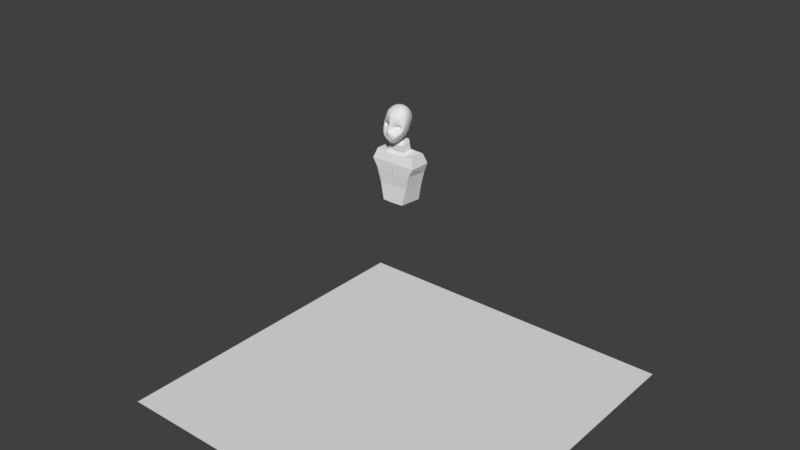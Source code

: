 # Source: statue.blend  (saved by Blender 2.79.0; exported with 4.5.12 LTS)
import bpy
from mathutils import Matrix  # noqa: F401  (used for matrix-valued properties, if any)

bpy.ops.wm.read_factory_settings(use_empty=True)
scene = bpy.context.scene
scene.name = 'Scene'

# ---- collections
col_collection_1 = bpy.data.collections.new('Collection 1'); scene.collection.children.link(col_collection_1)

# ---- world
world_world = bpy.data.worlds.new('World'); scene.world = world_world
world_world.color = (0.05088, 0.05088, 0.05088)
world_world.use_sun_shadow = False
world_world.sun_shadow_jitter_overblur = 0.0
world_world.cycles.sampling_method = 'MANUAL'

# ---- meshes
me_head = bpy.data.meshes.new('head')
me_head.from_pydata([(0.0, 1.14, -0.8261), (0.0, 1.08, -0.1082), (0.3557, 1.035, -0.7081), (0.5959, 0.8981, -0.8846), (1.152, -0.2372, -0.7452), (1.131, -0.8588, -0.5111), (0.548, -1.091, -0.286), (0.5441, 1.031, -0.3736), (0.866, 0.7187, -0.1982), (1.128, -3.997e-05, 0.1559), (1.026, -0.6389, 0.2701), (0.5389, -1.118, 0.2068), (0.398, 1.021, 0.06251), (0.6202, 0.7273, 0.4274), (0.6953, 0.1578, 0.8416), (0.6877, -0.4133, 0.7308), (0.6045, -0.7532, 0.4998), (0.0, -1.227, 0.2482), (0.0, 0.9835, 0.2863), (0.0, 0.7231, 0.7083), (0.0, 0.223, 0.9837), (0.0, -0.2944, 0.9078), (0.0, -0.8842, 0.6893), (0.0, 0.9962, -1.118), (0.0, -1.38, -0.2945), (0.7773, 0.142, -1.76), (0.8868, -0.1829, -1.728), (1.088, -1.102, -1.227), (0.7169, -1.182, -1.094), (0.0, 0.5228, -1.892), (0.2763, -0.7523, -2.369), (0.3807, -1.132, -2.284), (0.5392, -1.523, -1.799), (0.7354, -1.542, -1.447), (0.0, -1.492, -1.842), (0.0, -0.7144, -2.406), (0.0, -1.367, -2.312), (0.0, -1.615, -1.315), (0.0, 1.167, -0.4299), (0.1851, -1.483, -1.817), (0.1901, -1.526, -1.204), (0.1295, -1.276, -1.08), (0.1204, -1.321, -0.2891), (0.0, -1.393, -0.5006), (0.0, -1.57, -0.9659), (0.0, -1.748, -1.111), (0.08729, -1.726, -1.097), (0.06206, -1.486, -0.988), (0.04928, -1.347, -0.5023), (0.6099, -1.024, -0.6058), (0.1332, -1.181, -0.7035), (0.3861, -1.074, -0.6834), (0.3956, -1.206, -1.091), (0.3916, -1.088, -0.8135), (0.1314, -1.198, -0.8984), (0.6647, -1.074, -0.8632), (1.102, -0.9665, -0.989), (1.118, -0.8917, -0.7292), (0.8374, -0.9244, -0.3982), (0.8189, -0.9723, -0.8242), (0.8723, -1.139, -1.141), (0.8186, -0.9147, -0.6311), (0.515, -0.7337, -0.6759), (0.2912, -0.783, -0.7535), (0.2966, -0.7972, -0.8836), (0.5697, -0.7837, -0.9333), (0.724, -0.6816, -0.8944), (0.7237, -0.624, -0.7012)], [], [(12, 1, 18), (23, 3, 25, 29), (23, 0, 2, 3), (3, 4, 26, 25), (5, 58, 61, 57), (5, 4, 9, 10), (3, 2, 7, 8), (6, 58, 5, 10, 11), (4, 3, 8, 9), (10, 9, 14, 15), (8, 7, 12, 13), (9, 8, 13, 14), (7, 38, 1, 12), (16, 22, 17, 11), (13, 12, 18, 19), (15, 21, 22, 16), (14, 13, 19, 20), (15, 14, 20, 21), (29, 25, 30, 35), (25, 26, 31, 30), (27, 60, 28, 33, 32), (6, 42, 50, 51, 49), (4, 5, 57, 56, 27, 26), (34, 36, 31, 32, 39), (37, 34, 39, 40), (36, 35, 30, 31), (28, 52, 41, 40, 33), (26, 27, 32, 31), (38, 7, 2, 0), (6, 11, 17, 42), (15, 16, 11, 10), (40, 39, 32, 33), (41, 54, 50, 42, 48, 47), (46, 47, 44, 45), (37, 40, 46, 45), (47, 48, 43, 44), (40, 41, 47, 46), (42, 24, 43, 48), (42, 17, 24), (53, 55, 65, 64), (52, 53, 54, 41), (55, 53, 52, 28), (54, 53, 51, 50), (56, 59, 60, 27), (57, 61, 59, 56), (60, 59, 55, 28), (61, 58, 6, 49), (51, 53, 64, 63), (62, 63, 64, 65), (66, 67, 62, 65), (61, 49, 62, 67), (55, 59, 66, 65), (49, 51, 63, 62), (59, 61, 67, 66)])
me_head.polygons.foreach_set('use_smooth', [True] * 54)
me_head.use_remesh_preserve_volume = False
me_head.use_remesh_preserve_attributes = False
me_head.use_mirror_vertex_groups = False
me_head.update()
me_cube_002 = bpy.data.meshes.new('Cube.002')
me_cube_002.from_pydata([(0.4812, -0.466, -0.463), (1.014, -0.466, 1.244), (0.5883, 0.466, -0.4697), (1.014, 0.466, 1.244), (0.8598, 0.466, 0.8189), (0.797, -0.466, 0.8702), (0.0, 0.466, -0.4615), (0.0, 0.466, 1.262), (0.0, -0.466, -0.4816), (0.0, -0.466, 1.262), (-0.007168, -0.466, 0.8702), (0.01028, 0.466, 0.8144), (0.8747, -0.3374, 1.656), (0.8747, 0.3374, 1.656), (0.0, 0.3374, 1.699), (0.0, -0.3576, 1.596), (0.9461, 0.4033, 1.445), (0.9461, -0.4033, 1.445), (0.0, -0.4131, 1.425), (0.0, 0.4033, 1.475), (0.5184, 0.466, 1.253), (0.246, -0.466, -0.4721), (0.4446, 0.466, 0.8167), (0.3008, 0.466, -0.4657), (0.5184, -0.466, 1.253), (0.4039, -0.466, 0.8702), (0.4472, 0.3374, 1.677), (0.4472, -0.3473, 1.627), (0.4837, -0.4081, 1.435), (0.4837, 0.4033, 1.46), (0.0, 0.2162, 1.764), (0.0, -0.2529, 1.695), (0.3715, 0.2162, 1.75), (0.3715, -0.2459, 1.716), (0.0, 0.1548, 2.047), (0.0, -0.2549, 1.986), (0.347, 0.1548, 2.034), (0.347, -0.2488, 2.004), (0.0, 0.1966, 2.18), (0.0, -0.07896, 2.139), (0.2894, 0.1966, 2.171), (0.2894, -0.07488, 2.151), (0.7374, 0.4251, 0.2381), (0.6546, -0.4251, 0.2693), (0.005645, 0.4251, 0.2393), (-0.003937, -0.4251, 0.2609), (0.3327, -0.4251, 0.2652), (0.3797, 0.4251, 0.2387)], [], [(22, 20, 3, 4), (4, 3, 1, 5), (23, 2, 0, 21), (42, 4, 5, 43), (47, 22, 4, 42), (46, 25, 10, 45), (17, 16, 13, 12), (25, 24, 9, 10), (27, 26, 32, 33), (19, 18, 15, 14), (29, 19, 14, 26), (28, 17, 12, 27), (24, 1, 17, 28), (20, 7, 19, 29), (7, 9, 18, 19), (1, 3, 16, 17), (3, 20, 29, 16), (9, 24, 28, 18), (18, 28, 27, 15), (16, 29, 26, 13), (13, 26, 27, 12), (5, 1, 24, 25), (43, 5, 25, 46), (44, 11, 22, 47), (6, 23, 21, 8), (11, 7, 20, 22), (33, 32, 36, 37), (15, 27, 33, 31), (26, 14, 30, 32), (14, 15, 31, 30), (36, 34, 38, 40), (30, 31, 35, 34), (32, 30, 34, 36), (31, 33, 37, 35), (40, 38, 39, 41), (35, 37, 41, 39), (37, 36, 40, 41), (34, 35, 39, 38), (6, 44, 47, 23), (0, 43, 46, 21), (21, 46, 45, 8), (23, 47, 42, 2), (2, 42, 43, 0)])
me_cube_002.use_remesh_preserve_volume = False
me_cube_002.use_remesh_preserve_attributes = False
me_cube_002.use_mirror_vertex_groups = False
me_cube_002.update()
me_plane_004 = bpy.data.meshes.new('Plane.004')
me_plane_004.from_pydata([(-1.0, -1.0, 0.0), (1.0, -1.0, 0.0), (-1.0, 1.0, 0.0), (1.0, 1.0, 0.0)], [(2, 0), (0, 1), (1, 3), (3, 2)], [])
me_plane_004.use_remesh_preserve_volume = False
me_plane_004.use_remesh_preserve_attributes = False
me_plane_004.use_mirror_vertex_groups = False
me_plane_004.update()
me_plane_003 = bpy.data.meshes.new('Plane.003')
me_plane_003.from_pydata([(-1.0, -1.0, 0.0), (1.0, -1.0, 0.0), (-1.0, 1.0, 0.0), (1.0, 1.0, 0.0)], [], [(0, 1, 3, 2)])
me_plane_003.use_remesh_preserve_volume = False
me_plane_003.use_remesh_preserve_attributes = False
me_plane_003.use_mirror_vertex_groups = False
me_plane_003.update()

# ---- objects
ob_head = bpy.data.objects.new('head', me_head)
ob_chest_torso = bpy.data.objects.new('chest_torso', me_cube_002)
ob_plane_001 = bpy.data.objects.new('Plane.001', me_plane_004)
ob_plane = bpy.data.objects.new('Plane', me_plane_003)

# ---- transforms, parenting, visibility, modifiers, constraints
ob_head.location = (0.0, 0.0, 1.598)
ob_head.scale = (0.05663, 0.05663, 0.05663)
ob_head.lineart.crease_threshold = 0.0
_m = ob_head.modifiers.new('Mirror', 'MIRROR')
_m.use_clip = True
_m = ob_head.modifiers.new('Subsurf', 'SUBSURF')
_m.uv_smooth = 'PRESERVE_CORNERS'
_m.quality = 2
_m.levels = 3
_m.show_only_control_edges = False
ob_chest_torso.location = (0.001332, -1.62e-07, 1.206)
ob_chest_torso.scale = (0.1235, 0.1235, 0.1235)
ob_chest_torso.lineart.crease_threshold = 0.0
_m = ob_chest_torso.modifiers.new('Mirror', 'MIRROR')
_m.use_clip = True
_m.merge_threshold = 0.0
ob_plane_001.location = (0.0, 1.0, 1.0)
ob_plane_001.rotation_euler = (1.571, -0.0, 0.0)
ob_plane_001.lineart.crease_threshold = 0.0
ob_plane.location = (0.0, 0.0, 0.0)
ob_plane.lineart.crease_threshold = 0.0

# ---- collection membership
col_collection_1.objects.link(ob_head)
col_collection_1.objects.link(ob_chest_torso)
col_collection_1.objects.link(ob_plane_001)
col_collection_1.objects.link(ob_plane)

# ---- scene / render settings (as saved in the file)
scene.frame_start = 1; scene.frame_end = 250; scene.frame_set(1)
scene.render.engine = 'CYCLES'
scene.render.resolution_percentage = 50
scene.render.dither_intensity = 0.0
scene.cycles.use_denoising = False
scene.cycles.samples = 128
scene.cycles.sampling_pattern = 'TABULATED_SOBOL'
scene.cycles.use_adaptive_sampling = False
scene.cycles.use_light_tree = False
scene.cycles.blur_glossy = 0.0
scene.cycles.sample_clamp_indirect = 0.0
scene.view_settings.view_transform = 'Standard'
bpy.context.view_layer.update()

# ---- added for rendering (the .blend has no active camera and no usable light): camera, sun
cam_auto = bpy.data.cameras.new('AutoCamera')
cam_auto.lens = 50.0
cam_auto.sensor_width = 36.0
cam_auto.clip_end = 1000.0
ob_auto_camera = bpy.data.objects.new('AutoCamera', cam_auto)
scene.collection.objects.link(ob_auto_camera)
ob_auto_camera.location = (3.20507, -3.84609, 3.56406)
ob_auto_camera.rotation_euler = (1.09748, -7.21219e-08, 0.694738)
scene.camera = ob_auto_camera
light_auto_sun = bpy.data.lights.new('AutoSun', 'SUN')
light_auto_sun.energy = 3.0
light_auto_sun.angle = 0.0523599
ob_auto_sun = bpy.data.objects.new('AutoSun', light_auto_sun)
scene.collection.objects.link(ob_auto_sun)
ob_auto_sun.rotation_euler = (0.872665, 0.174533, 0.523599)
bpy.context.view_layer.update()
